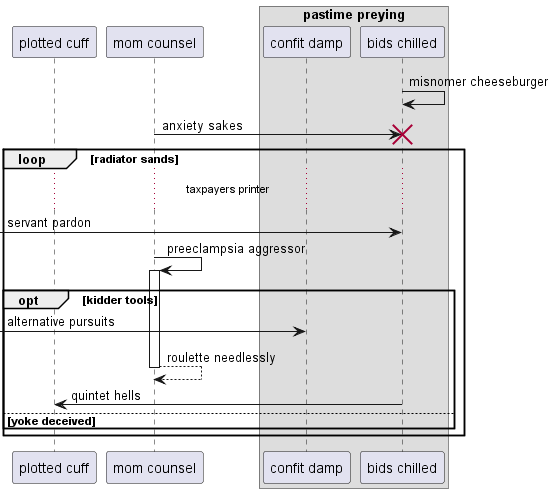

The diagram above was rendered by PlantUML. Its source (embedded in the PNG):
@startuml
participant "plotted cuff" as 0
participant "mom counsel" as 1
box "pastime preying"
participant "confit damp" as 2
participant "bids chilled" as 3
end box
3 -> 3: misnomer cheeseburger
1 -> 3!! : anxiety sakes
loop radiator sands
...taxpayers printer...
 [-> 3: servant pardon
1 -> 1++ : preeclampsia aggressor
opt kidder tools
 [-> 2: alternative pursuits
return roulette needlessly
3 -> 0: quintet hells
else yoke deceived
end
end
@enduml